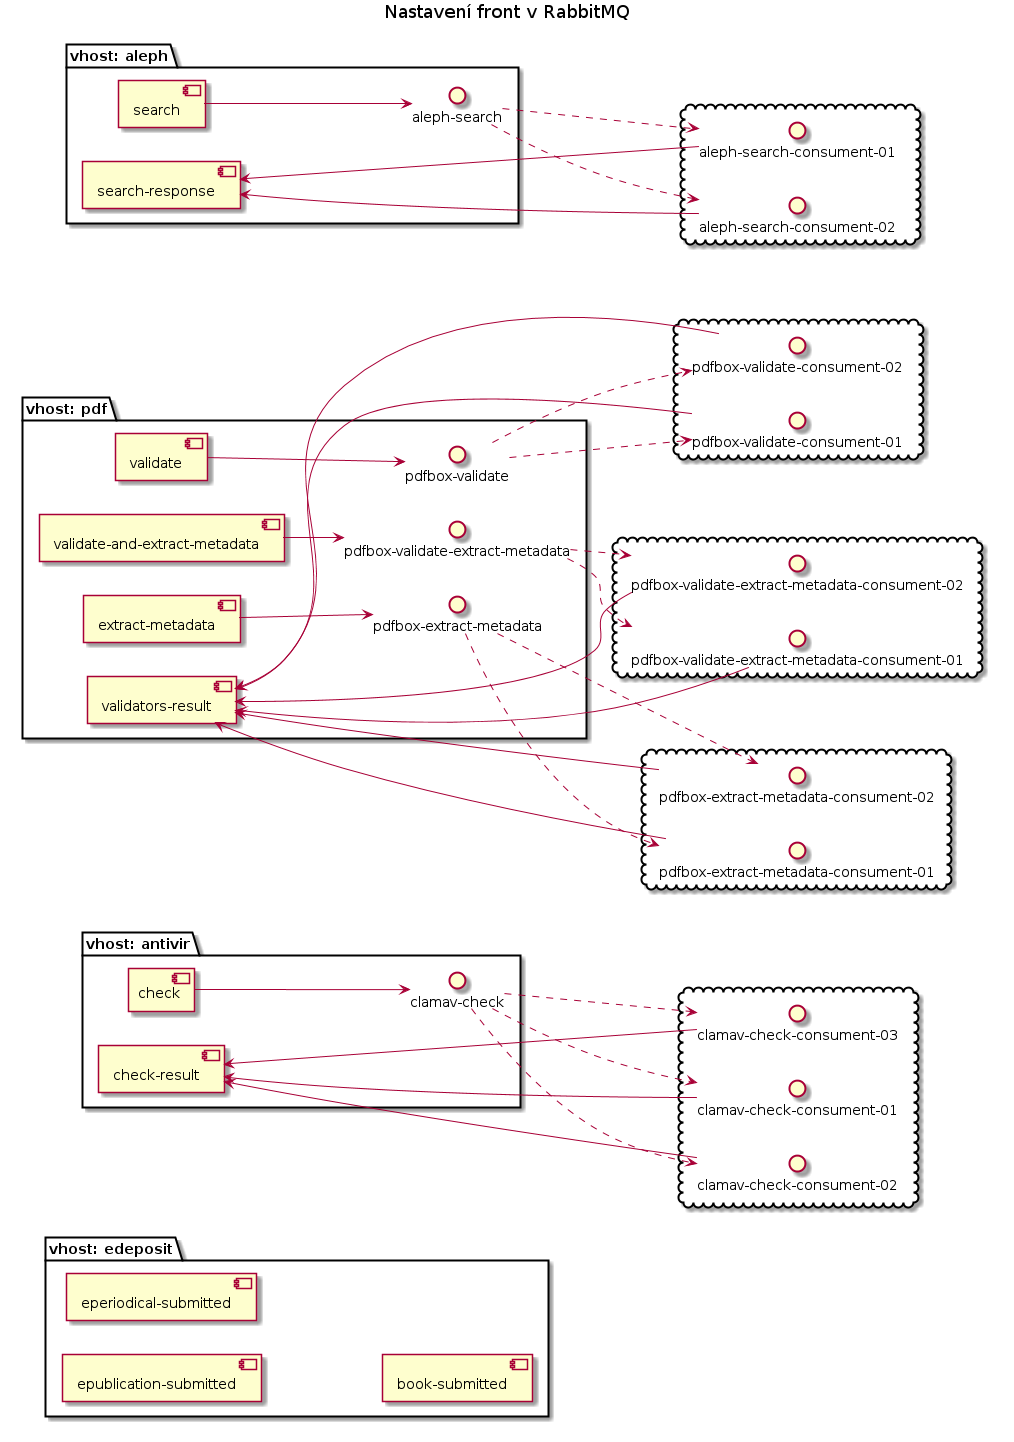

The diagram above was rendered by PlantUML. Its source (embedded in the PNG):
@startuml
left to right direction
skinparam componentStyle uml2
title Nastavení front v RabbitMQ

package "vhost: antivir" {
        interface "clamav-check" as CC
        [check] --> CC
        [check-result]
}
        cloud {
              interface "clamav-check-consument-01" as Cons_CC_01
              interface "clamav-check-consument-02" as Cons_CC_02
              interface "clamav-check-consument-03" as Cons_CC_03
              CC ..> Cons_CC_01
              CC ..> Cons_CC_02
              CC ..> Cons_CC_03
              Cons_CC_01 ---> [check-result]
              Cons_CC_02 ---> [check-result]
              Cons_CC_03 ---> [check-result]
        }

package "vhost: pdf" {
        interface "pdfbox-validate" as PDFBOX_VAL
        interface "pdfbox-validate-extract-metadata" as PDFBOX_VAL_META
        interface "pdfbox-extract-metadata" as PDFBOX_META

        [validate]
        [validate-and-extract-metadata]
        [extract-metadata]
        [validators-result]

        [validate] --> PDFBOX_VAL
        [validate-and-extract-metadata] --> PDFBOX_VAL_META
        [extract-metadata] --> PDFBOX_META

}
        cloud {
              interface "pdfbox-validate-consument-01" as PDFBOX_VAL_Cons_01
              interface "pdfbox-validate-consument-02" as PDFBOX_VAL_Cons_02
              PDFBOX_VAL ..> PDFBOX_VAL_Cons_01
              PDFBOX_VAL ..> PDFBOX_VAL_Cons_02
              PDFBOX_VAL_Cons_01 ---> [validators-result]
              PDFBOX_VAL_Cons_02 ---> [validators-result]
}
        cloud {
              interface "pdfbox-validate-extract-metadata-consument-01" as PDFBOX_VAL_META_Cons_01
              interface "pdfbox-validate-extract-metadata-consument-02" as PDFBOX_VAL_META_Cons_02
              PDFBOX_VAL_META ..> PDFBOX_VAL_META_Cons_01
              PDFBOX_VAL_META ..> PDFBOX_VAL_META_Cons_02
              PDFBOX_VAL_META_Cons_01 ---> [validators-result]
              PDFBOX_VAL_META_Cons_02 ---> [validators-result]
}
        cloud {
              interface "pdfbox-extract-metadata-consument-01" as PDFBOX_META_Cons_01
              interface "pdfbox-extract-metadata-consument-02" as PDFBOX_META_Cons_02
              PDFBOX_META ..> PDFBOX_META_Cons_01
              PDFBOX_META ..> PDFBOX_META_Cons_02
              PDFBOX_META_Cons_01 ---> [validators-result]
              PDFBOX_META_Cons_02 ---> [validators-result]
}

package "vhost: edeposit" {
        [epublication-submitted]
        [eperiodical-submitted]
        [book-submitted]
}

package "vhost: aleph" {
        [search]
        [search-response]
        interface "aleph-search" as aleph_search
        [search] --> aleph_search
}
        cloud {
              interface "aleph-search-consument-01" as ALEPH_SEARCH_Cons_01      
              interface "aleph-search-consument-02" as ALEPH_SEARCH_Cons_02
              
              aleph_search ..> ALEPH_SEARCH_Cons_01
              aleph_search ..> ALEPH_SEARCH_Cons_02

              ALEPH_SEARCH_Cons_01 --> [search-response]
              ALEPH_SEARCH_Cons_02 --> [search-response]
        }       

@enduml